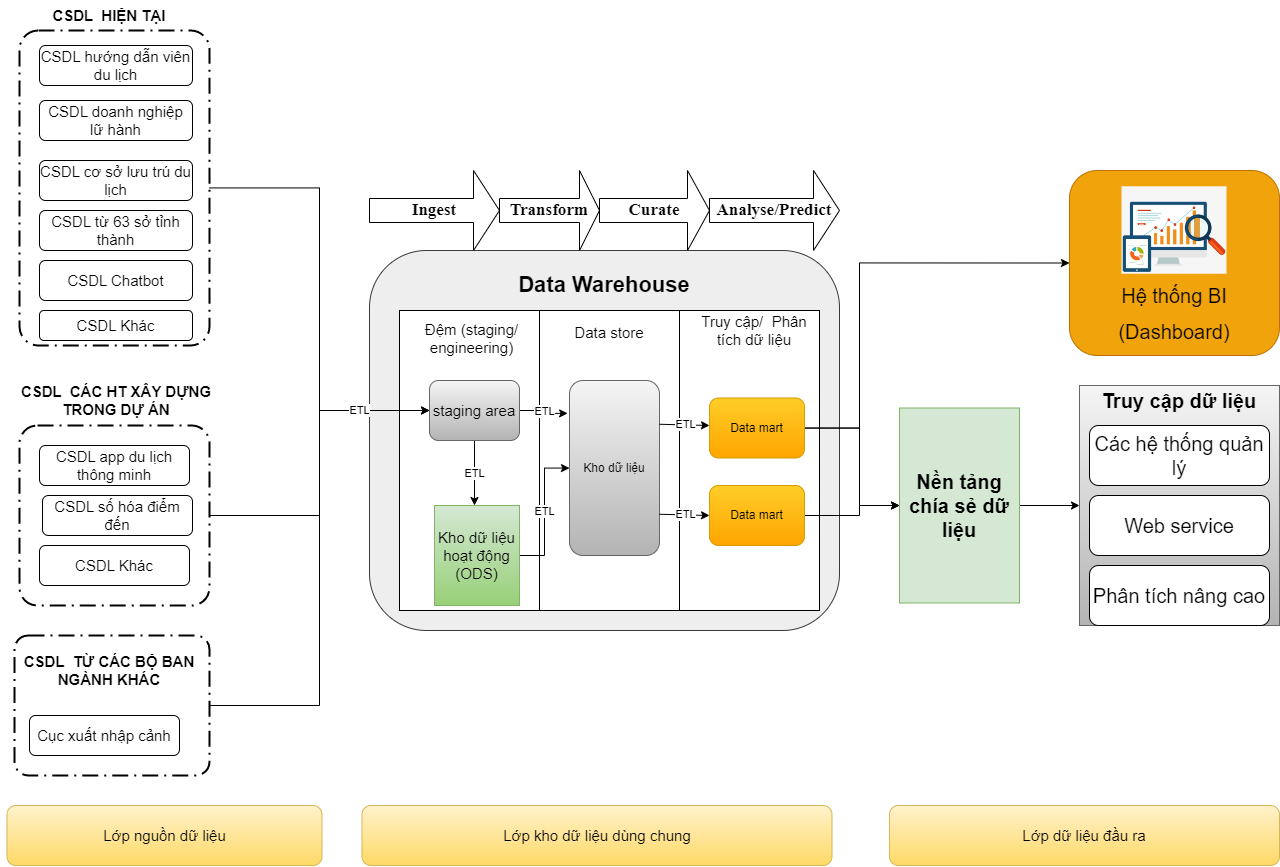

The diagram above was exported from draw.io. Its source (the exported page's mxGraphModel, read from the mxfile embedded in the PNG):
<mxGraphModel dx="1379" dy="853" grid="1" gridSize="10" guides="1" tooltips="1" connect="1" arrows="1" fold="1" page="1" pageScale="1" pageWidth="2336" pageHeight="1654" math="0" shadow="0">
  <root>
    <mxCell id="0" />
    <mxCell id="1" parent="0" />
    <mxCell id="FnMIgnsUQWjK0R4eYY1A-45" style="edgeStyle=orthogonalEdgeStyle;rounded=0;orthogonalLoop=1;jettySize=auto;html=1;entryX=0;entryY=0.5;entryDx=0;entryDy=0;" parent="1" source="FnMIgnsUQWjK0R4eYY1A-2" target="FnMIgnsUQWjK0R4eYY1A-48" edge="1">
      <mxGeometry relative="1" as="geometry" />
    </mxCell>
    <mxCell id="FnMIgnsUQWjK0R4eYY1A-2" value="" style="points=[[0.25,0,0],[0.5,0,0],[0.75,0,0],[1,0.25,0],[1,0.5,0],[1,0.75,0],[0.75,1,0],[0.5,1,0],[0.25,1,0],[0,0.75,0],[0,0.5,0],[0,0.25,0]];rounded=1;arcSize=10;dashed=1;strokeColor=#000000;fillColor=none;gradientColor=none;dashPattern=8 3 1 3;strokeWidth=2;fontStyle=1;fontSize=20;" parent="1" vertex="1">
      <mxGeometry x="20" y="35" width="190" height="315" as="geometry" />
    </mxCell>
    <mxCell id="FnMIgnsUQWjK0R4eYY1A-3" value="" style="rounded=1;whiteSpace=wrap;html=1;fillColor=#eeeeee;strokeColor=#36393d;" parent="1" vertex="1">
      <mxGeometry x="370" y="255" width="470" height="380" as="geometry" />
    </mxCell>
    <mxCell id="FnMIgnsUQWjK0R4eYY1A-4" value="&lt;font style=&quot;font-size: 22px&quot;&gt;&lt;b&gt;Data Warehouse&lt;/b&gt;&lt;/font&gt;" style="text;html=1;strokeColor=none;fillColor=none;align=center;verticalAlign=middle;whiteSpace=wrap;rounded=0;" parent="1" vertex="1">
      <mxGeometry x="390" y="275" width="430" height="30" as="geometry" />
    </mxCell>
    <mxCell id="FnMIgnsUQWjK0R4eYY1A-5" value="&lt;b&gt;&lt;font style=&quot;font-size: 17px;&quot;&gt;Ingest&lt;/font&gt;&lt;/b&gt;" style="shape=singleArrow;whiteSpace=wrap;html=1;fontFamily=Times New Roman;fontSize=14;" parent="1" vertex="1">
      <mxGeometry x="370" y="175" width="130" height="80" as="geometry" />
    </mxCell>
    <mxCell id="FnMIgnsUQWjK0R4eYY1A-6" value="&lt;b&gt;&lt;font style=&quot;font-size: 17px;&quot;&gt;Transform&lt;/font&gt;&lt;/b&gt;" style="shape=singleArrow;whiteSpace=wrap;html=1;fontFamily=Times New Roman;fontSize=14;" parent="1" vertex="1">
      <mxGeometry x="500" y="175" width="100" height="80" as="geometry" />
    </mxCell>
    <mxCell id="FnMIgnsUQWjK0R4eYY1A-7" value="&lt;b&gt;&lt;font style=&quot;font-size: 17px;&quot;&gt;Curate&lt;/font&gt;&lt;/b&gt;" style="shape=singleArrow;whiteSpace=wrap;html=1;fontFamily=Times New Roman;fontSize=14;" parent="1" vertex="1">
      <mxGeometry x="600" y="175" width="110" height="80" as="geometry" />
    </mxCell>
    <mxCell id="FnMIgnsUQWjK0R4eYY1A-8" value="&lt;b&gt;&lt;font style=&quot;font-size: 17px;&quot;&gt;Analyse/Predict&lt;/font&gt;&lt;/b&gt;" style="shape=singleArrow;whiteSpace=wrap;html=1;fontFamily=Times New Roman;fontSize=14;" parent="1" vertex="1">
      <mxGeometry x="710" y="175" width="130" height="80" as="geometry" />
    </mxCell>
    <mxCell id="FnMIgnsUQWjK0R4eYY1A-14" value="" style="rounded=0;whiteSpace=wrap;html=1;fontSize=15;" parent="1" vertex="1">
      <mxGeometry x="400" y="315" width="140" height="300" as="geometry" />
    </mxCell>
    <mxCell id="FnMIgnsUQWjK0R4eYY1A-15" value="Đệm (staging/ engineering)" style="text;html=1;strokeColor=none;fillColor=none;align=center;verticalAlign=middle;whiteSpace=wrap;rounded=0;fontSize=15;" parent="1" vertex="1">
      <mxGeometry x="405" y="320" width="135" height="45" as="geometry" />
    </mxCell>
    <mxCell id="FnMIgnsUQWjK0R4eYY1A-17" value="" style="rounded=0;whiteSpace=wrap;html=1;fontSize=20;" parent="1" vertex="1">
      <mxGeometry x="540" y="315" width="140" height="300" as="geometry" />
    </mxCell>
    <mxCell id="FnMIgnsUQWjK0R4eYY1A-18" value="&lt;font style=&quot;font-size: 15px;&quot;&gt;Data store&lt;/font&gt;" style="text;html=1;strokeColor=none;fillColor=none;align=center;verticalAlign=middle;whiteSpace=wrap;rounded=0;fontSize=20;" parent="1" vertex="1">
      <mxGeometry x="550" y="320" width="120" height="30" as="geometry" />
    </mxCell>
    <mxCell id="FnMIgnsUQWjK0R4eYY1A-19" value="" style="rounded=0;whiteSpace=wrap;html=1;fontSize=15;" parent="1" vertex="1">
      <mxGeometry x="680" y="315" width="140" height="300" as="geometry" />
    </mxCell>
    <mxCell id="FnMIgnsUQWjK0R4eYY1A-20" value="Truy cập/&amp;nbsp; Phân tích dữ liệu" style="text;html=1;strokeColor=none;fillColor=none;align=center;verticalAlign=middle;whiteSpace=wrap;rounded=0;fontSize=15;" parent="1" vertex="1">
      <mxGeometry x="690" y="320" width="130" height="30" as="geometry" />
    </mxCell>
    <mxCell id="FnMIgnsUQWjK0R4eYY1A-21" value="&lt;font style=&quot;font-size: 15px;&quot;&gt;CSDL hướng dẫn viên du lịch&lt;/font&gt;" style="rounded=1;whiteSpace=wrap;html=1;" parent="1" vertex="1">
      <mxGeometry x="40" y="50" width="153" height="40" as="geometry" />
    </mxCell>
    <mxCell id="FnMIgnsUQWjK0R4eYY1A-22" value="&lt;font style=&quot;font-size: 15px;&quot;&gt;CSDL doanh nghiệp lữ hành&lt;/font&gt;" style="rounded=1;whiteSpace=wrap;html=1;" parent="1" vertex="1">
      <mxGeometry x="40" y="105" width="153" height="40" as="geometry" />
    </mxCell>
    <mxCell id="FnMIgnsUQWjK0R4eYY1A-23" value="&lt;font style=&quot;font-size: 15px;&quot;&gt;CSDL Khác&lt;/font&gt;" style="rounded=1;whiteSpace=wrap;html=1;" parent="1" vertex="1">
      <mxGeometry x="40" y="315" width="153" height="30" as="geometry" />
    </mxCell>
    <mxCell id="FnMIgnsUQWjK0R4eYY1A-24" value="&lt;font style=&quot;font-size: 15px;&quot;&gt;CSDL cơ sở lưu trú du lịch&lt;/font&gt;" style="rounded=1;whiteSpace=wrap;html=1;" parent="1" vertex="1">
      <mxGeometry x="40" y="165" width="153" height="40" as="geometry" />
    </mxCell>
    <mxCell id="FnMIgnsUQWjK0R4eYY1A-25" value="&lt;font style=&quot;font-size: 15px;&quot;&gt;CSDL Chatbot&lt;/font&gt;" style="rounded=1;whiteSpace=wrap;html=1;" parent="1" vertex="1">
      <mxGeometry x="40" y="265" width="153" height="40" as="geometry" />
    </mxCell>
    <mxCell id="FnMIgnsUQWjK0R4eYY1A-26" value="&lt;font style=&quot;font-size: 15px;&quot;&gt;CSDL từ 63 sở tỉnh thành&lt;/font&gt;" style="rounded=1;whiteSpace=wrap;html=1;" parent="1" vertex="1">
      <mxGeometry x="40" y="215" width="153" height="40" as="geometry" />
    </mxCell>
    <mxCell id="FnMIgnsUQWjK0R4eYY1A-46" style="edgeStyle=orthogonalEdgeStyle;rounded=0;orthogonalLoop=1;jettySize=auto;html=1;entryX=0;entryY=0.5;entryDx=0;entryDy=0;" parent="1" source="FnMIgnsUQWjK0R4eYY1A-28" target="FnMIgnsUQWjK0R4eYY1A-48" edge="1">
      <mxGeometry relative="1" as="geometry" />
    </mxCell>
    <mxCell id="FnMIgnsUQWjK0R4eYY1A-28" value="" style="points=[[0.25,0,0],[0.5,0,0],[0.75,0,0],[1,0.25,0],[1,0.5,0],[1,0.75,0],[0.75,1,0],[0.5,1,0],[0.25,1,0],[0,0.75,0],[0,0.5,0],[0,0.25,0]];rounded=1;arcSize=10;dashed=1;strokeColor=#000000;fillColor=none;gradientColor=none;dashPattern=8 3 1 3;strokeWidth=2;fontStyle=1;fontSize=20;" parent="1" vertex="1">
      <mxGeometry x="20" y="430" width="190" height="180" as="geometry" />
    </mxCell>
    <mxCell id="FnMIgnsUQWjK0R4eYY1A-29" value="&lt;b&gt;&lt;font style=&quot;font-size: 15px;&quot;&gt;CSDL&amp;nbsp; HIỆN TẠI&lt;/font&gt;&lt;/b&gt;" style="text;html=1;strokeColor=none;fillColor=none;align=center;verticalAlign=middle;whiteSpace=wrap;rounded=0;" parent="1" vertex="1">
      <mxGeometry x="50" y="5" width="120" height="30" as="geometry" />
    </mxCell>
    <mxCell id="FnMIgnsUQWjK0R4eYY1A-30" value="&lt;b&gt;&lt;font style=&quot;font-size: 15px;&quot;&gt;CSDL&amp;nbsp; CÁC HT XÂY DỰNG TRONG DỰ ÁN&lt;/font&gt;&lt;/b&gt;" style="text;html=1;strokeColor=none;fillColor=none;align=center;verticalAlign=middle;whiteSpace=wrap;rounded=0;" parent="1" vertex="1">
      <mxGeometry x="1.5" y="390" width="230" height="30" as="geometry" />
    </mxCell>
    <mxCell id="FnMIgnsUQWjK0R4eYY1A-31" value="CSDL app du lịch thông minh" style="rounded=1;whiteSpace=wrap;html=1;fontSize=15;" parent="1" vertex="1">
      <mxGeometry x="40" y="450" width="150" height="40" as="geometry" />
    </mxCell>
    <mxCell id="FnMIgnsUQWjK0R4eYY1A-32" value="CSDL số hóa điểm đến" style="rounded=1;whiteSpace=wrap;html=1;fontSize=15;" parent="1" vertex="1">
      <mxGeometry x="43" y="500" width="150" height="40" as="geometry" />
    </mxCell>
    <mxCell id="FnMIgnsUQWjK0R4eYY1A-33" value="CSDL Khác" style="rounded=1;whiteSpace=wrap;html=1;fontSize=15;" parent="1" vertex="1">
      <mxGeometry x="40" y="550" width="150" height="40" as="geometry" />
    </mxCell>
    <mxCell id="FnMIgnsUQWjK0R4eYY1A-47" style="edgeStyle=orthogonalEdgeStyle;rounded=0;orthogonalLoop=1;jettySize=auto;html=1;entryX=0;entryY=0.5;entryDx=0;entryDy=0;" parent="1" source="FnMIgnsUQWjK0R4eYY1A-35" target="FnMIgnsUQWjK0R4eYY1A-48" edge="1">
      <mxGeometry relative="1" as="geometry" />
    </mxCell>
    <mxCell id="swYnaEnauGBtBdOpuaVL-1" value="ETL" style="edgeLabel;html=1;align=center;verticalAlign=middle;resizable=0;points=[];" parent="FnMIgnsUQWjK0R4eYY1A-47" vertex="1" connectable="0">
      <mxGeometry x="0.7249" y="1" relative="1" as="geometry">
        <mxPoint as="offset" />
      </mxGeometry>
    </mxCell>
    <mxCell id="FnMIgnsUQWjK0R4eYY1A-35" value="" style="points=[[0.25,0,0],[0.5,0,0],[0.75,0,0],[1,0.25,0],[1,0.5,0],[1,0.75,0],[0.75,1,0],[0.5,1,0],[0.25,1,0],[0,0.75,0],[0,0.5,0],[0,0.25,0]];rounded=1;arcSize=10;dashed=1;strokeColor=#000000;fillColor=none;gradientColor=none;dashPattern=8 3 1 3;strokeWidth=2;fontStyle=1;fontSize=20;" parent="1" vertex="1">
      <mxGeometry x="15" y="640" width="195" height="140" as="geometry" />
    </mxCell>
    <mxCell id="FnMIgnsUQWjK0R4eYY1A-36" value="&lt;b&gt;&lt;font style=&quot;font-size: 15px;&quot;&gt;CSDL&amp;nbsp; TỪ CÁC BỘ BAN NGÀNH KHÁC&lt;/font&gt;&lt;/b&gt;" style="text;html=1;strokeColor=none;fillColor=none;align=center;verticalAlign=middle;whiteSpace=wrap;rounded=0;" parent="1" vertex="1">
      <mxGeometry x="20" y="660" width="180" height="30" as="geometry" />
    </mxCell>
    <mxCell id="FnMIgnsUQWjK0R4eYY1A-37" value="Cục xuất nhập cảnh" style="rounded=1;whiteSpace=wrap;html=1;fontSize=15;" parent="1" vertex="1">
      <mxGeometry x="30" y="720" width="150" height="40" as="geometry" />
    </mxCell>
    <mxCell id="FnMIgnsUQWjK0R4eYY1A-38" value="" style="rounded=0;whiteSpace=wrap;html=1;fontSize=20;fillColor=#f5f5f5;gradientColor=#b3b3b3;strokeColor=#666666;" parent="1" vertex="1">
      <mxGeometry x="1080" y="390" width="200" height="240" as="geometry" />
    </mxCell>
    <mxCell id="FnMIgnsUQWjK0R4eYY1A-39" value="&lt;b&gt;&lt;font style=&quot;font-size: 20px;&quot;&gt;Truy cập dữ liệu&lt;/font&gt;&lt;/b&gt;" style="text;html=1;strokeColor=none;fillColor=none;align=center;verticalAlign=middle;whiteSpace=wrap;rounded=0;" parent="1" vertex="1">
      <mxGeometry x="1080" y="390" width="200" height="30" as="geometry" />
    </mxCell>
    <mxCell id="FnMIgnsUQWjK0R4eYY1A-40" value="Các hệ thống quản lý" style="rounded=1;whiteSpace=wrap;html=1;fontSize=20;" parent="1" vertex="1">
      <mxGeometry x="1090" y="430" width="180" height="60" as="geometry" />
    </mxCell>
    <mxCell id="FnMIgnsUQWjK0R4eYY1A-42" value="Web service" style="rounded=1;whiteSpace=wrap;html=1;fontSize=20;" parent="1" vertex="1">
      <mxGeometry x="1090" y="500" width="180" height="60" as="geometry" />
    </mxCell>
    <mxCell id="FnMIgnsUQWjK0R4eYY1A-43" value="Phân tích nâng cao" style="rounded=1;whiteSpace=wrap;html=1;fontSize=20;" parent="1" vertex="1">
      <mxGeometry x="1090" y="570" width="180" height="60" as="geometry" />
    </mxCell>
    <mxCell id="FnMIgnsUQWjK0R4eYY1A-49" value="ETL" style="edgeStyle=orthogonalEdgeStyle;rounded=0;orthogonalLoop=1;jettySize=auto;html=1;entryX=0.5;entryY=0;entryDx=0;entryDy=0;" parent="1" source="FnMIgnsUQWjK0R4eYY1A-48" edge="1">
      <mxGeometry relative="1" as="geometry">
        <mxPoint x="475" y="510" as="targetPoint" />
      </mxGeometry>
    </mxCell>
    <mxCell id="FnMIgnsUQWjK0R4eYY1A-51" value="ETL" style="edgeStyle=orthogonalEdgeStyle;rounded=0;orthogonalLoop=1;jettySize=auto;html=1;entryX=-0.021;entryY=0.188;entryDx=0;entryDy=0;entryPerimeter=0;" parent="1" source="FnMIgnsUQWjK0R4eYY1A-48" target="FnMIgnsUQWjK0R4eYY1A-50" edge="1">
      <mxGeometry relative="1" as="geometry" />
    </mxCell>
    <mxCell id="FnMIgnsUQWjK0R4eYY1A-48" value="&lt;span style=&quot;font-size: 15px;&quot;&gt;staging area&lt;/span&gt;" style="rounded=1;whiteSpace=wrap;html=1;fillColor=#f5f5f5;gradientColor=#b3b3b3;strokeColor=#666666;" parent="1" vertex="1">
      <mxGeometry x="430" y="385" width="90" height="60" as="geometry" />
    </mxCell>
    <mxCell id="FnMIgnsUQWjK0R4eYY1A-50" value="Kho dữ liệu" style="rounded=1;whiteSpace=wrap;html=1;fillColor=#f5f5f5;gradientColor=#b3b3b3;strokeColor=#666666;" parent="1" vertex="1">
      <mxGeometry x="570" y="385" width="90" height="175" as="geometry" />
    </mxCell>
    <mxCell id="FnMIgnsUQWjK0R4eYY1A-54" value="ETL" style="edgeStyle=orthogonalEdgeStyle;rounded=0;orthogonalLoop=1;jettySize=auto;html=1;" parent="1" source="FnMIgnsUQWjK0R4eYY1A-53" target="FnMIgnsUQWjK0R4eYY1A-50" edge="1">
      <mxGeometry relative="1" as="geometry" />
    </mxCell>
    <mxCell id="FnMIgnsUQWjK0R4eYY1A-53" value="&lt;span style=&quot;font-size:14.0pt;font-family:&amp;quot;Times New Roman&amp;quot;,serif;&lt;br/&gt;mso-fareast-font-family:&amp;quot;Times New Roman&amp;quot;;mso-ansi-language:EN-US;mso-fareast-language:&lt;br/&gt;EN-US;mso-bidi-language:AR-SA&quot;&gt;Kho dữ liệu hoạt động (ODS)&lt;/span&gt;" style="rounded=0;whiteSpace=wrap;html=1;fontSize=15;fillColor=#d5e8d4;gradientColor=#97d077;strokeColor=#82b366;" parent="1" vertex="1">
      <mxGeometry x="435" y="510" width="85" height="100" as="geometry" />
    </mxCell>
    <mxCell id="swYnaEnauGBtBdOpuaVL-14" style="edgeStyle=orthogonalEdgeStyle;rounded=0;orthogonalLoop=1;jettySize=auto;html=1;entryX=0;entryY=0.5;entryDx=0;entryDy=0;fontSize=20;" parent="1" source="FnMIgnsUQWjK0R4eYY1A-55" target="swYnaEnauGBtBdOpuaVL-3" edge="1">
      <mxGeometry relative="1" as="geometry">
        <Array as="points">
          <mxPoint x="860" y="433" />
          <mxPoint x="860" y="510" />
        </Array>
      </mxGeometry>
    </mxCell>
    <mxCell id="swYnaEnauGBtBdOpuaVL-15" style="edgeStyle=orthogonalEdgeStyle;rounded=0;orthogonalLoop=1;jettySize=auto;html=1;entryX=0;entryY=0.5;entryDx=0;entryDy=0;fontSize=20;" parent="1" source="FnMIgnsUQWjK0R4eYY1A-55" target="swYnaEnauGBtBdOpuaVL-5" edge="1">
      <mxGeometry relative="1" as="geometry">
        <Array as="points">
          <mxPoint x="860" y="433" />
          <mxPoint x="860" y="267" />
        </Array>
      </mxGeometry>
    </mxCell>
    <mxCell id="FnMIgnsUQWjK0R4eYY1A-55" value="Data mart" style="rounded=1;whiteSpace=wrap;html=1;fillColor=#ffcd28;gradientColor=#ffa500;strokeColor=#d79b00;" parent="1" vertex="1">
      <mxGeometry x="710" y="402.5" width="95" height="60" as="geometry" />
    </mxCell>
    <mxCell id="swYnaEnauGBtBdOpuaVL-13" style="edgeStyle=orthogonalEdgeStyle;rounded=0;orthogonalLoop=1;jettySize=auto;html=1;entryX=0;entryY=0.5;entryDx=0;entryDy=0;fontSize=20;" parent="1" source="FnMIgnsUQWjK0R4eYY1A-56" target="swYnaEnauGBtBdOpuaVL-3" edge="1">
      <mxGeometry relative="1" as="geometry">
        <Array as="points">
          <mxPoint x="860" y="520" />
          <mxPoint x="860" y="510" />
        </Array>
      </mxGeometry>
    </mxCell>
    <mxCell id="FnMIgnsUQWjK0R4eYY1A-56" value="Data mart" style="rounded=1;whiteSpace=wrap;html=1;fillColor=#ffcd28;gradientColor=#ffa500;strokeColor=#d79b00;" parent="1" vertex="1">
      <mxGeometry x="710" y="490" width="95" height="60" as="geometry" />
    </mxCell>
    <mxCell id="FnMIgnsUQWjK0R4eYY1A-58" value="ETL" style="endArrow=classic;html=1;rounded=0;exitX=1;exitY=0.25;exitDx=0;exitDy=0;" parent="1" source="FnMIgnsUQWjK0R4eYY1A-50" edge="1">
      <mxGeometry width="50" height="50" relative="1" as="geometry">
        <mxPoint x="660" y="480" as="sourcePoint" />
        <mxPoint x="710" y="430" as="targetPoint" />
      </mxGeometry>
    </mxCell>
    <mxCell id="FnMIgnsUQWjK0R4eYY1A-59" value="ETL" style="endArrow=classic;html=1;rounded=0;exitX=1;exitY=0.25;exitDx=0;exitDy=0;" parent="1" edge="1">
      <mxGeometry width="50" height="50" relative="1" as="geometry">
        <mxPoint x="660" y="518.75" as="sourcePoint" />
        <mxPoint x="710" y="520" as="targetPoint" />
      </mxGeometry>
    </mxCell>
    <mxCell id="-4NInJSv7doew-wwzsZ0-1" value="Lớp nguồn dữ liệu" style="rounded=1;whiteSpace=wrap;html=1;fontSize=15;fillColor=#fff2cc;gradientColor=#ffd966;strokeColor=#d6b656;" parent="1" vertex="1">
      <mxGeometry x="7.5" y="810" width="315" height="60" as="geometry" />
    </mxCell>
    <mxCell id="-4NInJSv7doew-wwzsZ0-2" value="Lớp kho dữ liệu dùng chung" style="rounded=1;whiteSpace=wrap;html=1;fontSize=15;fillColor=#fff2cc;gradientColor=#ffd966;strokeColor=#d6b656;" parent="1" vertex="1">
      <mxGeometry x="362.5" y="810" width="470" height="60" as="geometry" />
    </mxCell>
    <mxCell id="-4NInJSv7doew-wwzsZ0-3" value="Lớp dữ liệu đầu ra" style="rounded=1;whiteSpace=wrap;html=1;fontSize=15;fillColor=#fff2cc;gradientColor=#ffd966;strokeColor=#d6b656;" parent="1" vertex="1">
      <mxGeometry x="890" y="810" width="390" height="60" as="geometry" />
    </mxCell>
    <mxCell id="swYnaEnauGBtBdOpuaVL-10" value="" style="edgeStyle=orthogonalEdgeStyle;rounded=0;orthogonalLoop=1;jettySize=auto;html=1;fontSize=20;entryX=0;entryY=0.5;entryDx=0;entryDy=0;" parent="1" source="swYnaEnauGBtBdOpuaVL-3" target="FnMIgnsUQWjK0R4eYY1A-38" edge="1">
      <mxGeometry relative="1" as="geometry">
        <mxPoint x="1070" y="510" as="targetPoint" />
      </mxGeometry>
    </mxCell>
    <mxCell id="swYnaEnauGBtBdOpuaVL-3" value="&lt;font style=&quot;font-size: 20px;&quot;&gt;&lt;b&gt;Nền tảng chía sẻ dữ liệu&lt;/b&gt;&lt;/font&gt;" style="rounded=0;whiteSpace=wrap;html=1;fillColor=#d5e8d4;strokeColor=#82b366;" parent="1" vertex="1">
      <mxGeometry x="900" y="412.5" width="120" height="195" as="geometry" />
    </mxCell>
    <mxCell id="swYnaEnauGBtBdOpuaVL-5" value="" style="rounded=1;whiteSpace=wrap;html=1;fontSize=15;fillColor=#f0a30a;fontColor=#000000;strokeColor=#BD7000;" parent="1" vertex="1">
      <mxGeometry x="1070" y="175" width="210" height="185" as="geometry" />
    </mxCell>
    <mxCell id="swYnaEnauGBtBdOpuaVL-6" value="" style="shape=image;verticalLabelPosition=bottom;labelBackgroundColor=default;verticalAlign=top;aspect=fixed;imageAspect=0;image=https://www.nicepng.com/png/detail/207-2077815_signup-for-monthly-website-growth-online-marketing-digital.png;" parent="1" vertex="1">
      <mxGeometry x="1122.5" y="191.29" width="105" height="87.43" as="geometry" />
    </mxCell>
    <mxCell id="swYnaEnauGBtBdOpuaVL-7" value="&lt;font style=&quot;font-size: 20px;&quot;&gt;Hệ thống BI (Dashboard)&lt;/font&gt;" style="text;html=1;strokeColor=none;fillColor=none;align=center;verticalAlign=middle;whiteSpace=wrap;rounded=0;fontSize=30;" parent="1" vertex="1">
      <mxGeometry x="1126.25" y="310" width="97.51" height="10" as="geometry" />
    </mxCell>
  </root>
</mxGraphModel>